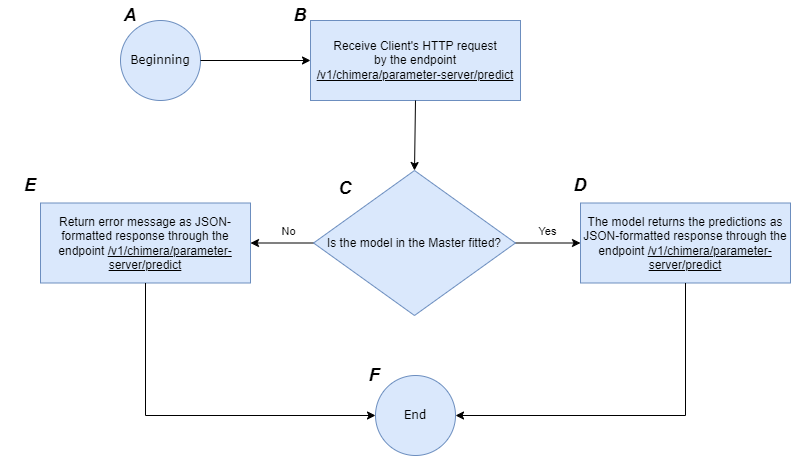

The diagram above was exported from draw.io. Its source (the exported page's mxGraphModel, read from the mxfile embedded in the PNG):
<mxGraphModel dx="971" dy="729" grid="1" gridSize="10" guides="1" tooltips="1" connect="1" arrows="1" fold="1" page="1" pageScale="1" pageWidth="827" pageHeight="1169" math="0" shadow="0">
  <root>
    <mxCell id="0" />
    <mxCell id="1" parent="0" />
    <mxCell id="Mq6UHEIAAEUxw3qCTtpE-1" value="&lt;font face=&quot;Verdana&quot;&gt;Beginning&lt;/font&gt;" style="ellipse;whiteSpace=wrap;html=1;aspect=fixed;fillColor=#dae8fc;strokeColor=#6c8ebf;" parent="1" vertex="1">
      <mxGeometry x="190" y="100" width="80" height="80" as="geometry" />
    </mxCell>
    <mxCell id="Mq6UHEIAAEUxw3qCTtpE-2" value="&lt;font face=&quot;Helvetica&quot; style=&quot;font-size: 18px;&quot;&gt;&lt;i style=&quot;&quot;&gt;&lt;b style=&quot;&quot;&gt;A&lt;/b&gt;&lt;/i&gt;&lt;/font&gt;" style="text;html=1;align=center;verticalAlign=middle;whiteSpace=wrap;rounded=0;" parent="1" vertex="1">
      <mxGeometry x="170" y="80" width="60" height="30" as="geometry" />
    </mxCell>
    <mxCell id="Mq6UHEIAAEUxw3qCTtpE-3" value="Receive Client's HTTP request&lt;div&gt;by the endpoint &lt;u&gt;/v1/chimera/parameter-server/predict&lt;/u&gt;&lt;/div&gt;" style="rounded=0;whiteSpace=wrap;html=1;fillColor=#dae8fc;strokeColor=#6c8ebf;" parent="1" vertex="1">
      <mxGeometry x="380" y="100" width="210" height="80" as="geometry" />
    </mxCell>
    <mxCell id="Mq6UHEIAAEUxw3qCTtpE-4" value="The model returns the predictions as JSON-formatted response through the endpoint&amp;nbsp;&lt;u&gt;/v1/chimera/parameter-server/predict&lt;/u&gt;" style="rounded=0;whiteSpace=wrap;html=1;fillColor=#dae8fc;strokeColor=#6c8ebf;" parent="1" vertex="1">
      <mxGeometry x="650" y="282.5" width="210" height="80" as="geometry" />
    </mxCell>
    <mxCell id="Mq6UHEIAAEUxw3qCTtpE-5" value="" style="endArrow=classic;html=1;rounded=0;exitX=1;exitY=0.5;exitDx=0;exitDy=0;entryX=0;entryY=0.5;entryDx=0;entryDy=0;" parent="1" source="Mq6UHEIAAEUxw3qCTtpE-1" target="Mq6UHEIAAEUxw3qCTtpE-3" edge="1">
      <mxGeometry width="50" height="50" relative="1" as="geometry">
        <mxPoint x="470" y="360" as="sourcePoint" />
        <mxPoint x="520" y="310" as="targetPoint" />
      </mxGeometry>
    </mxCell>
    <mxCell id="Mq6UHEIAAEUxw3qCTtpE-6" value="&lt;font face=&quot;Helvetica&quot; style=&quot;font-size: 18px;&quot;&gt;&lt;i style=&quot;&quot;&gt;&lt;b style=&quot;&quot;&gt;B&lt;/b&gt;&lt;/i&gt;&lt;/font&gt;" style="text;html=1;align=center;verticalAlign=middle;whiteSpace=wrap;rounded=0;" parent="1" vertex="1">
      <mxGeometry x="340" y="80" width="60" height="30" as="geometry" />
    </mxCell>
    <mxCell id="Mq6UHEIAAEUxw3qCTtpE-7" value="" style="endArrow=classic;html=1;rounded=0;exitX=0.5;exitY=1;exitDx=0;exitDy=0;entryX=0.5;entryY=0;entryDx=0;entryDy=0;" parent="1" source="Mq6UHEIAAEUxw3qCTtpE-3" target="uDziFADze55r5njM2c1v-4" edge="1">
      <mxGeometry width="50" height="50" relative="1" as="geometry">
        <mxPoint x="485" y="200" as="sourcePoint" />
        <mxPoint x="485" y="280" as="targetPoint" />
      </mxGeometry>
    </mxCell>
    <mxCell id="Mq6UHEIAAEUxw3qCTtpE-10" value="" style="endArrow=classic;html=1;rounded=0;exitX=0.5;exitY=1;exitDx=0;exitDy=0;entryX=0.5;entryY=0;entryDx=0;entryDy=0;" parent="1" source="Mq6UHEIAAEUxw3qCTtpE-4" target="Mq6UHEIAAEUxw3qCTtpE-19" edge="1">
      <mxGeometry width="50" height="50" relative="1" as="geometry">
        <mxPoint x="206.25" y="510" as="sourcePoint" />
        <mxPoint x="735" y="560" as="targetPoint" />
        <Array as="points">
          <mxPoint x="755" y="495" />
        </Array>
      </mxGeometry>
    </mxCell>
    <mxCell id="Mq6UHEIAAEUxw3qCTtpE-19" value="&lt;font face=&quot;Verdana&quot;&gt;End&lt;/font&gt;" style="ellipse;whiteSpace=wrap;html=1;aspect=fixed;fillColor=#dae8fc;strokeColor=#6c8ebf;direction=south;" parent="1" vertex="1">
      <mxGeometry x="445" y="455" width="80" height="80" as="geometry" />
    </mxCell>
    <mxCell id="Mq6UHEIAAEUxw3qCTtpE-25" value="&lt;font face=&quot;Helvetica&quot; style=&quot;font-size: 18px;&quot;&gt;&lt;i style=&quot;&quot;&gt;&lt;b style=&quot;&quot;&gt;C&lt;/b&gt;&lt;/i&gt;&lt;/font&gt;" style="text;html=1;align=center;verticalAlign=middle;whiteSpace=wrap;rounded=0;" parent="1" vertex="1">
      <mxGeometry x="385" y="252.5" width="60" height="30" as="geometry" />
    </mxCell>
    <mxCell id="Mq6UHEIAAEUxw3qCTtpE-26" value="&lt;font face=&quot;Helvetica&quot; style=&quot;font-size: 18px;&quot;&gt;&lt;i style=&quot;&quot;&gt;&lt;b style=&quot;&quot;&gt;D&lt;/b&gt;&lt;/i&gt;&lt;/font&gt;" style="text;html=1;align=center;verticalAlign=middle;whiteSpace=wrap;rounded=0;" parent="1" vertex="1">
      <mxGeometry x="620" y="250" width="60" height="30" as="geometry" />
    </mxCell>
    <mxCell id="uDziFADze55r5njM2c1v-6" value="" style="edgeStyle=orthogonalEdgeStyle;rounded=0;orthogonalLoop=1;jettySize=auto;html=1;" parent="1" source="uDziFADze55r5njM2c1v-4" target="Mq6UHEIAAEUxw3qCTtpE-4" edge="1">
      <mxGeometry relative="1" as="geometry" />
    </mxCell>
    <mxCell id="uDziFADze55r5njM2c1v-9" value="Yes" style="edgeLabel;html=1;align=center;verticalAlign=middle;resizable=0;points=[];" parent="uDziFADze55r5njM2c1v-6" vertex="1" connectable="0">
      <mxGeometry x="-0.0143" y="-1" relative="1" as="geometry">
        <mxPoint y="-13" as="offset" />
      </mxGeometry>
    </mxCell>
    <mxCell id="uDziFADze55r5njM2c1v-8" value="" style="edgeStyle=orthogonalEdgeStyle;rounded=0;orthogonalLoop=1;jettySize=auto;html=1;" parent="1" source="uDziFADze55r5njM2c1v-4" target="uDziFADze55r5njM2c1v-7" edge="1">
      <mxGeometry relative="1" as="geometry" />
    </mxCell>
    <mxCell id="uDziFADze55r5njM2c1v-10" value="No" style="edgeLabel;html=1;align=center;verticalAlign=middle;resizable=0;points=[];" parent="uDziFADze55r5njM2c1v-8" vertex="1" connectable="0">
      <mxGeometry x="-0.3946" y="2" relative="1" as="geometry">
        <mxPoint x="-7" y="-14" as="offset" />
      </mxGeometry>
    </mxCell>
    <mxCell id="uDziFADze55r5njM2c1v-4" value="Is the model in the Master fitted?" style="rhombus;whiteSpace=wrap;html=1;fillColor=#dae8fc;strokeColor=#6c8ebf;" parent="1" vertex="1">
      <mxGeometry x="383.06" y="250" width="201.87" height="145" as="geometry" />
    </mxCell>
    <mxCell id="uDziFADze55r5njM2c1v-7" value="Return error message as JSON-formatted response through the endpoint&amp;nbsp;&lt;u&gt;/v1/chimera/parameter-server/predict&lt;/u&gt;" style="rounded=0;whiteSpace=wrap;html=1;fillColor=#dae8fc;strokeColor=#6c8ebf;" parent="1" vertex="1">
      <mxGeometry x="110" y="282.5" width="210" height="80" as="geometry" />
    </mxCell>
    <mxCell id="uDziFADze55r5njM2c1v-11" value="" style="endArrow=classic;html=1;rounded=0;exitX=0.5;exitY=1;exitDx=0;exitDy=0;entryX=0.5;entryY=1;entryDx=0;entryDy=0;" parent="1" source="uDziFADze55r5njM2c1v-7" target="Mq6UHEIAAEUxw3qCTtpE-19" edge="1">
      <mxGeometry width="50" height="50" relative="1" as="geometry">
        <mxPoint x="390" y="350" as="sourcePoint" />
        <mxPoint x="210" y="560" as="targetPoint" />
        <Array as="points">
          <mxPoint x="215" y="495" />
        </Array>
      </mxGeometry>
    </mxCell>
    <mxCell id="uDziFADze55r5njM2c1v-12" value="&lt;font face=&quot;Helvetica&quot; style=&quot;font-size: 18px;&quot;&gt;&lt;i style=&quot;&quot;&gt;&lt;b style=&quot;&quot;&gt;E&lt;/b&gt;&lt;/i&gt;&lt;/font&gt;" style="text;html=1;align=center;verticalAlign=middle;whiteSpace=wrap;rounded=0;" parent="1" vertex="1">
      <mxGeometry x="70" y="250" width="60" height="30" as="geometry" />
    </mxCell>
    <mxCell id="uDziFADze55r5njM2c1v-13" value="&lt;font face=&quot;Helvetica&quot; style=&quot;font-size: 18px;&quot;&gt;&lt;i style=&quot;&quot;&gt;&lt;b style=&quot;&quot;&gt;F&lt;/b&gt;&lt;/i&gt;&lt;/font&gt;" style="text;html=1;align=center;verticalAlign=middle;whiteSpace=wrap;rounded=0;" parent="1" vertex="1">
      <mxGeometry x="414" y="440" width="60" height="30" as="geometry" />
    </mxCell>
  </root>
</mxGraphModel>